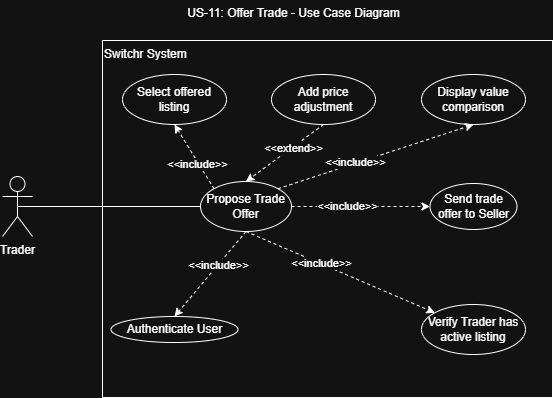

The diagram above was exported from draw.io. Its source (the exported page's mxGraphModel, read from the mxfile embedded in the PNG):
<mxGraphModel dx="1426" dy="743" grid="0" gridSize="10" guides="1" tooltips="1" connect="1" arrows="1" fold="1" page="1" pageScale="1" pageWidth="850" pageHeight="1100" math="0" shadow="0">
  <root>
    <mxCell id="dEyoEjNidPK6Icn9Rkrd-0" />
    <mxCell id="dEyoEjNidPK6Icn9Rkrd-1" parent="dEyoEjNidPK6Icn9Rkrd-0" />
    <mxCell id="dEyoEjNidPK6Icn9Rkrd-2" parent="dEyoEjNidPK6Icn9Rkrd-1" style="rounded=0;whiteSpace=wrap;html=1;align=left;verticalAlign=top;" value="Switchr System" vertex="1">
      <mxGeometry height="357" width="450" x="270" y="204" as="geometry" />
    </mxCell>
    <mxCell id="dEyoEjNidPK6Icn9Rkrd-3" edge="1" parent="dEyoEjNidPK6Icn9Rkrd-1" source="dEyoEjNidPK6Icn9Rkrd-4" style="edgeStyle=orthogonalEdgeStyle;rounded=0;orthogonalLoop=1;jettySize=auto;html=1;exitX=0.5;exitY=0.5;exitDx=0;exitDy=0;exitPerimeter=0;endArrow=none;endFill=0;entryX=0;entryY=0.5;entryDx=0;entryDy=0;" target="xmCkG14MsBr-AoQduG5Z-0">
      <mxGeometry relative="1" as="geometry">
        <mxPoint x="290" y="370" as="targetPoint" />
      </mxGeometry>
    </mxCell>
    <mxCell id="dEyoEjNidPK6Icn9Rkrd-4" parent="dEyoEjNidPK6Icn9Rkrd-1" style="shape=umlActor;verticalLabelPosition=bottom;verticalAlign=top;html=1;outlineConnect=0;" value="Trader" vertex="1">
      <mxGeometry height="60" width="30" x="170" y="340" as="geometry" />
    </mxCell>
    <mxCell id="xmCkG14MsBr-AoQduG5Z-2" edge="1" parent="dEyoEjNidPK6Icn9Rkrd-1" source="xmCkG14MsBr-AoQduG5Z-0" style="rounded=0;orthogonalLoop=1;jettySize=auto;html=1;exitX=0.5;exitY=1;exitDx=0;exitDy=0;entryX=0.5;entryY=0;entryDx=0;entryDy=0;dashed=1;" target="xmCkG14MsBr-AoQduG5Z-1">
      <mxGeometry relative="1" as="geometry" />
    </mxCell>
    <mxCell id="xmCkG14MsBr-AoQduG5Z-3" connectable="0" parent="xmCkG14MsBr-AoQduG5Z-2" style="edgeLabel;html=1;align=center;verticalAlign=middle;resizable=0;points=[];" value="&amp;lt;&amp;lt;include&amp;gt;&amp;gt;" vertex="1">
      <mxGeometry relative="1" x="-0.2121" as="geometry">
        <mxPoint as="offset" />
      </mxGeometry>
    </mxCell>
    <mxCell id="xmCkG14MsBr-AoQduG5Z-0" parent="dEyoEjNidPK6Icn9Rkrd-1" style="ellipse;whiteSpace=wrap;html=1;" value="Propose Trade Offer" vertex="1">
      <mxGeometry height="50" width="91" x="368" y="345" as="geometry" />
    </mxCell>
    <mxCell id="xmCkG14MsBr-AoQduG5Z-5" edge="1" parent="dEyoEjNidPK6Icn9Rkrd-1" source="xmCkG14MsBr-AoQduG5Z-0" style="rounded=0;orthogonalLoop=1;jettySize=auto;html=1;dashed=1;exitX=0.5;exitY=1;exitDx=0;exitDy=0;" target="xmCkG14MsBr-AoQduG5Z-4" value="">
      <mxGeometry relative="1" as="geometry" />
    </mxCell>
    <mxCell id="xmCkG14MsBr-AoQduG5Z-6" connectable="0" parent="xmCkG14MsBr-AoQduG5Z-5" style="edgeLabel;html=1;align=center;verticalAlign=middle;resizable=0;points=[];" value="&amp;lt;&amp;lt;include&amp;gt;&amp;gt;" vertex="1">
      <mxGeometry relative="1" x="-0.2121" y="1" as="geometry">
        <mxPoint as="offset" />
      </mxGeometry>
    </mxCell>
    <mxCell id="xmCkG14MsBr-AoQduG5Z-1" parent="dEyoEjNidPK6Icn9Rkrd-1" style="ellipse;whiteSpace=wrap;html=1;" value="Authenticate User" vertex="1">
      <mxGeometry height="26" width="127" x="278.5" y="480" as="geometry" />
    </mxCell>
    <mxCell id="xmCkG14MsBr-AoQduG5Z-4" parent="dEyoEjNidPK6Icn9Rkrd-1" style="ellipse;whiteSpace=wrap;html=1;" value="Verify Trader has active listing" vertex="1">
      <mxGeometry height="50" width="104" x="589" y="468" as="geometry" />
    </mxCell>
    <mxCell id="xmCkG14MsBr-AoQduG5Z-7" parent="dEyoEjNidPK6Icn9Rkrd-1" style="ellipse;whiteSpace=wrap;html=1;" value="Select offered listing" vertex="1">
      <mxGeometry height="50" width="104" x="290" y="238" as="geometry" />
    </mxCell>
    <mxCell id="xmCkG14MsBr-AoQduG5Z-8" edge="1" parent="dEyoEjNidPK6Icn9Rkrd-1" source="xmCkG14MsBr-AoQduG5Z-0" style="rounded=0;orthogonalLoop=1;jettySize=auto;html=1;dashed=1;exitX=0;exitY=0;exitDx=0;exitDy=0;entryX=0.5;entryY=1;entryDx=0;entryDy=0;" target="xmCkG14MsBr-AoQduG5Z-7" value="">
      <mxGeometry relative="1" as="geometry">
        <mxPoint x="421" y="380" as="sourcePoint" />
        <mxPoint x="522" y="425" as="targetPoint" />
      </mxGeometry>
    </mxCell>
    <mxCell id="xmCkG14MsBr-AoQduG5Z-9" connectable="0" parent="xmCkG14MsBr-AoQduG5Z-8" style="edgeLabel;html=1;align=center;verticalAlign=middle;resizable=0;points=[];" value="&amp;lt;&amp;lt;include&amp;gt;&amp;gt;" vertex="1">
      <mxGeometry relative="1" x="-0.2121" y="1" as="geometry">
        <mxPoint as="offset" />
      </mxGeometry>
    </mxCell>
    <mxCell id="xmCkG14MsBr-AoQduG5Z-10" parent="dEyoEjNidPK6Icn9Rkrd-1" style="ellipse;whiteSpace=wrap;html=1;" value="Add price adjustment" vertex="1">
      <mxGeometry height="50" width="104" x="439" y="238" as="geometry" />
    </mxCell>
    <mxCell id="xmCkG14MsBr-AoQduG5Z-11" edge="1" parent="dEyoEjNidPK6Icn9Rkrd-1" source="xmCkG14MsBr-AoQduG5Z-10" style="rounded=0;orthogonalLoop=1;jettySize=auto;html=1;dashed=1;exitX=0.5;exitY=1;exitDx=0;exitDy=0;entryX=0.5;entryY=0;entryDx=0;entryDy=0;" target="xmCkG14MsBr-AoQduG5Z-0" value="">
      <mxGeometry relative="1" as="geometry">
        <mxPoint x="358" y="367" as="sourcePoint" />
        <mxPoint x="406" y="315" as="targetPoint" />
      </mxGeometry>
    </mxCell>
    <mxCell id="xmCkG14MsBr-AoQduG5Z-12" connectable="0" parent="xmCkG14MsBr-AoQduG5Z-11" style="edgeLabel;html=1;align=center;verticalAlign=middle;resizable=0;points=[];" value="&amp;lt;&amp;lt;extend&amp;gt;&amp;gt;" vertex="1">
      <mxGeometry relative="1" x="-0.2121" y="1" as="geometry">
        <mxPoint as="offset" />
      </mxGeometry>
    </mxCell>
    <mxCell id="xmCkG14MsBr-AoQduG5Z-13" parent="dEyoEjNidPK6Icn9Rkrd-1" style="ellipse;whiteSpace=wrap;html=1;" value="Display value comparison" vertex="1">
      <mxGeometry height="50" width="104" x="589" y="238" as="geometry" />
    </mxCell>
    <mxCell id="xmCkG14MsBr-AoQduG5Z-14" edge="1" parent="dEyoEjNidPK6Icn9Rkrd-1" source="xmCkG14MsBr-AoQduG5Z-0" style="rounded=0;orthogonalLoop=1;jettySize=auto;html=1;dashed=1;entryX=0.5;entryY=1;entryDx=0;entryDy=0;exitX=1;exitY=0;exitDx=0;exitDy=0;" target="xmCkG14MsBr-AoQduG5Z-13" value="">
      <mxGeometry relative="1" as="geometry">
        <mxPoint x="450" y="291" as="sourcePoint" />
        <mxPoint x="402" y="371" as="targetPoint" />
      </mxGeometry>
    </mxCell>
    <mxCell id="xmCkG14MsBr-AoQduG5Z-15" connectable="0" parent="xmCkG14MsBr-AoQduG5Z-14" style="edgeLabel;html=1;align=center;verticalAlign=middle;resizable=0;points=[];" value="&amp;lt;&amp;lt;include&amp;gt;&amp;gt;" vertex="1">
      <mxGeometry relative="1" x="-0.2121" y="1" as="geometry">
        <mxPoint as="offset" />
      </mxGeometry>
    </mxCell>
    <mxCell id="xmCkG14MsBr-AoQduG5Z-17" parent="dEyoEjNidPK6Icn9Rkrd-1" style="ellipse;whiteSpace=wrap;html=1;" value="Send trade offer to Seller" vertex="1">
      <mxGeometry height="46" width="87" x="597.5" y="347" as="geometry" />
    </mxCell>
    <mxCell id="xmCkG14MsBr-AoQduG5Z-18" edge="1" parent="dEyoEjNidPK6Icn9Rkrd-1" source="xmCkG14MsBr-AoQduG5Z-0" style="rounded=0;orthogonalLoop=1;jettySize=auto;html=1;dashed=1;entryX=0;entryY=0.5;entryDx=0;entryDy=0;exitX=1;exitY=0.5;exitDx=0;exitDy=0;" target="xmCkG14MsBr-AoQduG5Z-17" value="">
      <mxGeometry relative="1" as="geometry">
        <mxPoint x="403" y="371" as="sourcePoint" />
        <mxPoint x="546" y="302" as="targetPoint" />
      </mxGeometry>
    </mxCell>
    <mxCell id="xmCkG14MsBr-AoQduG5Z-19" connectable="0" parent="xmCkG14MsBr-AoQduG5Z-18" style="edgeLabel;html=1;align=center;verticalAlign=middle;resizable=0;points=[];" value="&amp;lt;&amp;lt;include&amp;gt;&amp;gt;" vertex="1">
      <mxGeometry relative="1" x="-0.2121" y="1" as="geometry">
        <mxPoint as="offset" />
      </mxGeometry>
    </mxCell>
    <mxCell id="ZcYuBBf6NwmITrOin-qH-0" parent="dEyoEjNidPK6Icn9Rkrd-1" style="text;html=1;whiteSpace=wrap;strokeColor=none;fillColor=none;align=center;verticalAlign=middle;rounded=0;" value="US-11: Offer Trade - Use Case Diagram" vertex="1">
      <mxGeometry height="26" width="255" x="334" y="164" as="geometry" />
    </mxCell>
  </root>
</mxGraphModel>